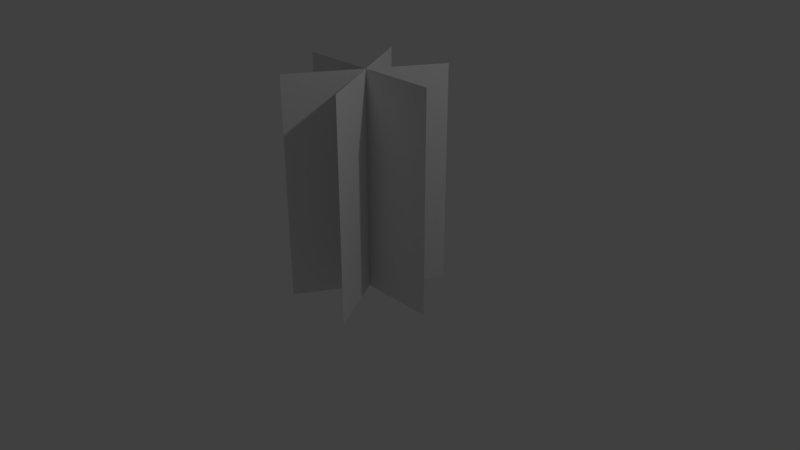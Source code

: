 # Source: tree.blend  (saved by Blender 2.78.0; exported with 4.5.12 LTS)
import bpy
from mathutils import Matrix  # noqa: F401  (used for matrix-valued properties, if any)

bpy.ops.wm.read_factory_settings(use_empty=True)
scene = bpy.context.scene
scene.name = 'Scene'

# ---- collections
col_collection_1 = bpy.data.collections.new('Collection 1'); scene.collection.children.link(col_collection_1)

# ---- world
world_world = bpy.data.worlds.new('World'); scene.world = world_world
world_world.color = (0.05088, 0.05088, 0.05088)
world_world.use_sun_shadow = False
world_world.sun_shadow_jitter_overblur = 0.0
world_world.cycles.sampling_method = 'MANUAL'

# ---- cameras
cam_camera = bpy.data.cameras.new('Camera')
cam_camera.clip_end = 100.0
cam_camera.lens = 35.0
cam_camera.sensor_width = 32.0
cam_camera.sensor_height = 18.0
cam_camera.ortho_scale = 7.314
cam_camera.dof.focus_distance = 0.0
cam_camera.dof.aperture_fstop = 128.0

# ---- lights
light_lamp = bpy.data.lights.new('Lamp', 'POINT')
light_lamp.transmission_factor = 0.0
light_lamp.cutoff_distance = 30.0
light_lamp.energy = 100.0
light_lamp.shadow_buffer_clip_start = 1.001
light_lamp.shadow_soft_size = 0.1
light_lamp.shadow_maximum_resolution = 0.006
light_lamp.use_absolute_resolution = True

# ---- meshes
me_plane_002 = bpy.data.meshes.new('Plane.002')
me_plane_002.from_pydata([(-1.0, -1.0, 0.0), (1.0, -1.0, 0.0), (-1.0, 1.0, 0.0), (1.0, 1.0, 0.0)], [], [(0, 1, 3, 2)])
_uv = me_plane_002.uv_layers.new(name='UVMap')
_uv.uv.foreach_set('vector', [0.0001, 9.998e-05, 0.9999, 9.998e-05, 0.9999, 0.9999, 9.998e-05, 0.9999])
me_plane_002.use_remesh_preserve_volume = False
me_plane_002.use_remesh_preserve_attributes = False
me_plane_002.use_mirror_vertex_groups = False
me_plane_002.update()
me_plane_001 = bpy.data.meshes.new('Plane.001')
me_plane_001.from_pydata([(-1.0, -1.0, 0.0), (1.0, -1.0, 0.0), (-1.0, 1.0, 0.0), (1.0, 1.0, 0.0)], [], [(0, 1, 3, 2)])
_uv = me_plane_001.uv_layers.new(name='UVMap')
_uv.uv.foreach_set('vector', [0.0001, 9.998e-05, 0.9999, 9.998e-05, 0.9999, 0.9999, 9.998e-05, 0.9999])
me_plane_001.use_remesh_preserve_volume = False
me_plane_001.use_remesh_preserve_attributes = False
me_plane_001.use_mirror_vertex_groups = False
me_plane_001.update()
me_plane = bpy.data.meshes.new('Plane')
me_plane.from_pydata([(-1.0, -1.0, 0.0), (1.0, -1.0, 0.0), (-1.0, 1.0, 0.0), (1.0, 1.0, 0.0)], [], [(0, 1, 3, 2)])
_uv = me_plane.uv_layers.new(name='UVMap')
_uv.uv.foreach_set('vector', [0.0001, 9.998e-05, 0.9999, 9.998e-05, 0.9999, 0.9999, 9.998e-05, 0.9999])
me_plane.use_remesh_preserve_volume = False
me_plane.use_remesh_preserve_attributes = False
me_plane.use_mirror_vertex_groups = False
me_plane.update()

# ---- objects
ob_plane_002 = bpy.data.objects.new('Plane.002', me_plane_002)
ob_plane_001 = bpy.data.objects.new('Plane.001', me_plane_001)
ob_plane = bpy.data.objects.new('Plane', me_plane)
ob_lamp = bpy.data.objects.new('Lamp', light_lamp)
ob_camera = bpy.data.objects.new('Camera', cam_camera)

# ---- transforms, parenting, visibility, modifiers, constraints
ob_plane_002.location = (0.0, 0.0, 0.9893)
ob_plane_002.rotation_euler = (1.571, -0.0, 2.094)
ob_plane_002.scale = (1.0, 1.454, 1.0)
ob_plane_002.lineart.crease_threshold = 0.0
ob_plane_001.location = (0.0, 0.0, 0.9893)
ob_plane_001.rotation_euler = (1.571, -0.0, 1.047)
ob_plane_001.scale = (1.0, 1.454, 1.0)
ob_plane_001.lineart.crease_threshold = 0.0
ob_plane.location = (0.0, 0.0, 0.9893)
ob_plane.rotation_euler = (1.571, -0.0, 0.0)
ob_plane.scale = (1.0, 1.454, 1.0)
ob_plane.lineart.crease_threshold = 0.0
ob_lamp.location = (4.076, 1.005, 5.904)
ob_lamp.rotation_euler = (0.6503, 0.05522, 1.866)
ob_lamp.lock_rotations_4d = False
ob_lamp.empty_display_type = 'ARROWS'
ob_lamp.color = (0.0, 0.0, 0.0, 0.0)
ob_lamp.lineart.crease_threshold = 0.0
ob_camera.location = (7.481, -6.508, 5.344)
ob_camera.rotation_euler = (1.109, 0.0, 0.8149)
ob_camera.lock_rotations_4d = False
ob_camera.empty_display_type = 'ARROWS'
ob_camera.color = (0.0, 0.0, 0.0, 0.0)
ob_camera.display_type = 'WIRE'
ob_camera.lineart.crease_threshold = 0.0

# ---- collection membership
col_collection_1.objects.link(ob_plane_002)
col_collection_1.objects.link(ob_plane_001)
col_collection_1.objects.link(ob_plane)
col_collection_1.objects.link(ob_lamp)
col_collection_1.objects.link(ob_camera)

# ---- scene / render settings (as saved in the file)
scene.camera = ob_camera
scene.frame_start = 1; scene.frame_end = 250; scene.frame_set(1)
scene.render.engine = 'BLENDER_EEVEE_NEXT'
scene.render.resolution_percentage = 50
scene.render.dither_intensity = 0.0
scene.cycles.use_denoising = False
scene.cycles.samples = 128
scene.cycles.sampling_pattern = 'TABULATED_SOBOL'
scene.cycles.light_sampling_threshold = 0.0
scene.cycles.use_adaptive_sampling = False
scene.cycles.use_light_tree = False
scene.cycles.blur_glossy = 0.0
scene.cycles.sample_clamp_indirect = 0.0
scene.view_settings.view_transform = 'Standard'
bpy.context.view_layer.update()
